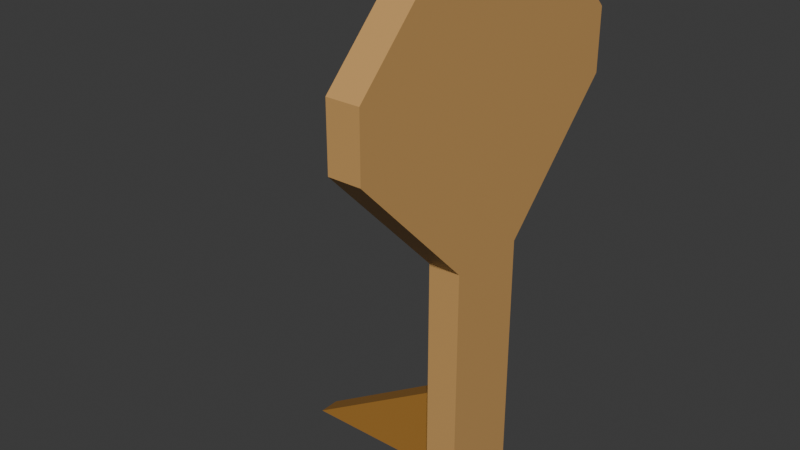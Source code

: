 # Source: Multi_CarboardCutout4WIP.blend  (saved by Blender 4.5.87; exported with 4.5.12 LTS)
import bpy
from mathutils import Matrix  # noqa: F401  (used for matrix-valued properties, if any)

bpy.ops.wm.read_factory_settings(use_empty=True)
scene = bpy.context.scene
scene.name = 'Scene'

# ---- collections
col_collection = bpy.data.collections.new('Collection'); scene.collection.children.link(col_collection)

# ---- materials (node trees are filled in below, after node groups)
mat_material_001 = bpy.data.materials.new('Material.001')
mat_material_001.alpha_threshold = 0.0
mat_material_001.roughness = 0.5
mat_material_001.line_color = (0.0, 0.0, 0.0, 1.0)
mat_material = bpy.data.materials.new('Material')
mat_material.alpha_threshold = 0.0
mat_material.roughness = 0.5
mat_material.line_color = (0.0, 0.0, 0.0, 1.0)

# ---- material node trees
mat_material_001.use_nodes = True; mat_material_001.node_tree.nodes.clear()
_N = mat_material_001.node_tree.nodes; _L = mat_material_001.node_tree.links
n0 = _N.new('ShaderNodeOutputMaterial'); n0.name = 'Material Output'; n0.location = (300, 300)
n1 = _N.new('ShaderNodeBsdfPrincipled'); n1.name = 'Principled BSDF'; n1.location = (10, 300)
n1.inputs[0].default_value = (0.3968, 0.1878, 0.0356, 1.0)
n1.inputs[3].default_value = 1.45
_L.new(n1.outputs[0], n0.inputs[0])
n0.is_active_output = True
mat_material.use_nodes = True; mat_material.node_tree.nodes.clear()
_N = mat_material.node_tree.nodes; _L = mat_material.node_tree.links
n0 = _N.new('ShaderNodeOutputMaterial'); n0.name = 'Material Output'; n0.location = (300, 300)
n1 = _N.new('ShaderNodeBsdfPrincipled'); n1.name = 'Principled BSDF'; n1.location = (10, 300)
n1.inputs[0].default_value = (0.6105, 0.3467, 0.1195, 1.0)
n1.inputs[3].default_value = 1.45
_L.new(n1.outputs[0], n0.inputs[0])
n0.is_active_output = True

# ---- world
world_world = bpy.data.worlds.new('World'); scene.world = world_world
world_world.use_nodes = True; world_world.node_tree.nodes.clear()
_N = world_world.node_tree.nodes; _L = world_world.node_tree.links
n0 = _N.new('ShaderNodeOutputWorld'); n0.name = 'World Output'; n0.location = (300, 300)
n1 = _N.new('ShaderNodeBackground'); n1.name = 'Background'; n1.location = (10, 300)
n1.inputs[0].default_value = (0.05088, 0.05088, 0.05088, 1.0)
_L.new(n1.outputs[0], n0.inputs[0])
n0.is_active_output = True
world_world.color = (0.05088, 0.05088, 0.05088)
world_world.sun_shadow_jitter_overblur = 0.0

# ---- meshes
me_cube_001 = bpy.data.meshes.new('Cube.001')
me_cube_001.from_pydata([(1.0, -0.1609, 2.02), (1.0, -0.1609, 0.01955), (1.0, -2.161, -0.009967), (-1.0, -0.1609, 2.02), (-1.0, -0.1609, 0.01955), (-1.0, -2.161, -0.009967), (9.498, -0.1906, 9.708), (3.796, -0.1906, 0.01536), (-9.498, -0.1906, 9.708), (-3.796, -0.1906, 0.01536), (9.498, 0.1906, 9.708), (3.796, 0.1906, 0.01536), (-9.498, 0.1906, 9.708), (-3.796, 0.1906, 0.01536), (3.796, -0.1906, 4.862), (-3.796, 0.1906, 4.862), (-3.796, -0.1906, 4.862), (3.796, 0.1906, 4.862), (-15.2, 0.1906, 7.285), (15.2, -0.1906, 7.285), (-15.2, -0.1906, 7.285), (15.2, 0.1906, 7.285), (9.498, -0.1906, 6.073), (-9.498, -0.1906, 6.073), (9.498, 0.1906, 6.073), (-9.498, 0.1906, 6.073), (-15.2, 0.1906, 8.497), (15.2, -0.1906, 8.497), (-15.2, -0.1906, 8.497), (15.2, 0.1906, 8.497)], [], [(0, 3, 5, 2), (5, 3, 4), (4, 1, 2, 5), (1, 0, 2), (6, 10, 12, 8), (28, 8, 12, 26), (26, 12, 10, 29), (11, 7, 9, 13), (27, 6, 8, 28), (29, 10, 6, 27), (11, 17, 14, 7), (7, 14, 16, 9), (13, 15, 17, 11), (9, 16, 15, 13), (24, 21, 19, 22), (22, 19, 20, 23), (25, 18, 21, 24), (23, 20, 18, 25), (16, 23, 25, 15), (15, 25, 24, 17), (14, 22, 23, 16), (17, 24, 22, 14), (21, 29, 27, 19), (19, 27, 28, 20), (18, 26, 29, 21), (20, 28, 26, 18)])
me_cube_001.polygons.foreach_set('material_index', [0, 0, 0, 0, 1, 1, 1, 1, 1, 1, 1, 1, 1, 1, 1, 1, 1, 1, 1, 1, 1, 1, 1, 1, 1, 1])
_uv = me_cube_001.uv_layers.new(name='UVMap')
_uv.uv.foreach_set('vector', [0.625, 0.5, 0.875, 0.5, 0.875, 0.75, 0.625, 0.75, 0.625, 0.0, 0.625, 0.25, 0.375, 0.25, 0.125, 0.5, 0.375, 0.5, 0.375, 0.75, 0.125, 0.75, 0.375, 0.5, 0.625, 0.5, 0.375, 0.75, 0.625, 0.5, 0.875, 0.5, 0.875, 0.75, 0.625, 0.75, 0.5938, 0.75, 0.625, 0.75, 0.625, 1.0, 0.5938, 1.0, 0.5938, 0.0, 0.625, 0.0, 0.625, 0.25, 0.5938, 0.25, 0.125, 0.5, 0.375, 0.5, 0.375, 0.75, 0.125, 0.75, 0.5938, 0.5, 0.625, 0.5, 0.625, 0.75, 0.5938, 0.75, 0.5938, 0.25, 0.625, 0.25, 0.625, 0.5, 0.5938, 0.5, 0.375, 0.25, 0.5, 0.25, 0.5, 0.5, 0.375, 0.5, 0.375, 0.5, 0.5, 0.5, 0.5, 0.75, 0.375, 0.75, 0.375, 0.0, 0.5, 0.0, 0.5, 0.25, 0.375, 0.25, 0.375, 0.75, 0.5, 0.75, 0.5, 1.0, 0.375, 1.0, 0.5312, 0.25, 0.5625, 0.25, 0.5625, 0.5, 0.5312, 0.5, 0.5312, 0.5, 0.5625, 0.5, 0.5625, 0.75, 0.5312, 0.75, 0.5312, 0.0, 0.5625, 0.0, 0.5625, 0.25, 0.5312, 0.25, 0.5312, 0.75, 0.5625, 0.75, 0.5625, 1.0, 0.5312, 1.0, 0.5, 0.75, 0.5312, 0.75, 0.5312, 1.0, 0.5, 1.0, 0.5, 0.0, 0.5312, 0.0, 0.5312, 0.25, 0.5, 0.25, 0.5, 0.5, 0.5312, 0.5, 0.5312, 0.75, 0.5, 0.75, 0.5, 0.25, 0.5312, 0.25, 0.5312, 0.5, 0.5, 0.5, 0.5625, 0.25, 0.5938, 0.25, 0.5938, 0.5, 0.5625, 0.5, 0.5625, 0.5, 0.5938, 0.5, 0.5938, 0.75, 0.5625, 0.75, 0.5625, 0.0, 0.5938, 0.0, 0.5938, 0.25, 0.5625, 0.25, 0.5625, 0.75, 0.5938, 0.75, 0.5938, 1.0, 0.5625, 1.0])
me_cube_001.materials.append(mat_material_001)
me_cube_001.materials.append(mat_material)
me_cube_001.use_mirror_vertex_groups = False
me_cube_001.update()

# ---- objects
ob_cube_001 = bpy.data.objects.new('Cube.001', me_cube_001)

# ---- transforms, parenting, visibility, modifiers, constraints
ob_cube_001.location = (1.192e-07, 7.105e-15, 0.0)
ob_cube_001.rotation_euler = (0.0, -0.0, -1.571)
ob_cube_001.scale = (-0.1171, 0.9202, 0.5642)
ob_cube_001.lock_rotations_4d = False
ob_cube_001.empty_display_type = 'ARROWS'
ob_cube_001.lineart.crease_threshold = 0.0

# ---- collection membership
col_collection.objects.link(ob_cube_001)

# ---- scene / render settings (as saved in the file)
scene.frame_start = 1; scene.frame_end = 250; scene.frame_set(1)
scene.render.engine = 'BLENDER_EEVEE_NEXT'
bpy.context.view_layer.update()

# ---- added for rendering (the .blend has no active camera and no usable light): camera, sun
cam_auto = bpy.data.cameras.new('AutoCamera')
cam_auto.lens = 50.0
cam_auto.sensor_width = 36.0
cam_auto.clip_end = 1000.0
ob_auto_camera = bpy.data.objects.new('AutoCamera', cam_auto)
scene.collection.objects.link(ob_auto_camera)
ob_auto_camera.location = (5.46482, -7.64565, 7.83297)
ob_auto_camera.rotation_euler = (1.09748, -7.21219e-08, 0.694738)
scene.camera = ob_auto_camera
light_auto_sun = bpy.data.lights.new('AutoSun', 'SUN')
light_auto_sun.energy = 3.0
light_auto_sun.angle = 0.0523599
ob_auto_sun = bpy.data.objects.new('AutoSun', light_auto_sun)
scene.collection.objects.link(ob_auto_sun)
ob_auto_sun.rotation_euler = (0.872665, 0.174533, 0.523599)
bpy.context.view_layer.update()
